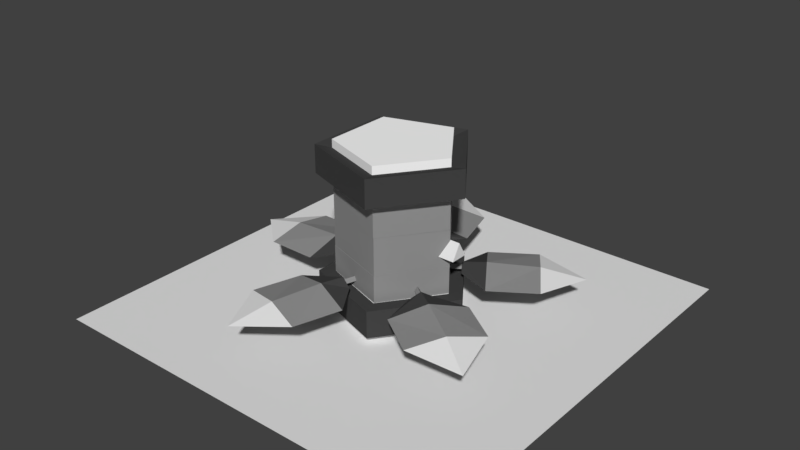 # Source: AoETowerLvL3.blend  (saved by Blender 2.79.0; exported with 4.5.12 LTS)
import bpy
from mathutils import Matrix  # noqa: F401  (used for matrix-valued properties, if any)

bpy.ops.wm.read_factory_settings(use_empty=True)
scene = bpy.context.scene
scene.name = 'Scene'

# ---- collections
col_collection_1 = bpy.data.collections.new('Collection 1'); scene.collection.children.link(col_collection_1)

# ---- materials (node trees are filled in below, after node groups)
mat_1 = bpy.data.materials.new('1')
mat_1.alpha_threshold = 0.0
mat_1.use_transparent_shadow = False
mat_1.diffuse_color = (0.2738, 0.2738, 0.2738, 1.0)
mat_1.roughness = 0.5
mat_2 = bpy.data.materials.new('2')
mat_2.alpha_threshold = 0.0
mat_2.use_transparent_shadow = False
mat_2.diffuse_color = (0.05497, 0.05497, 0.05497, 1.0)
mat_2.roughness = 0.5
mat_ice = bpy.data.materials.new('ice')
mat_ice.alpha_threshold = 0.0
mat_ice.use_transparent_shadow = False
mat_ice.roughness = 0.5
mat_fire = bpy.data.materials.new('fire')
mat_fire.alpha_threshold = 0.0
mat_fire.use_transparent_shadow = False
mat_fire.roughness = 0.5
mat_ground = bpy.data.materials.new('Ground')
mat_ground.alpha_threshold = 0.0
mat_ground.use_transparent_shadow = False
mat_ground.roughness = 0.5
mat_3 = bpy.data.materials.new('3')
mat_3.alpha_threshold = 0.0
mat_3.use_transparent_shadow = False
mat_3.roughness = 0.5
mat_material_002 = bpy.data.materials.new('Material.002')
mat_material_002.alpha_threshold = 0.0
mat_material_002.use_transparent_shadow = False
mat_material_002.diffuse_color = (1.0, 1.0, 1.0, 1.0)
mat_material_002.roughness = 0.5

# ---- material node trees

# ---- world
world_world = bpy.data.worlds.new('World'); scene.world = world_world
world_world.color = (0.05088, 0.05088, 0.05088)
world_world.use_sun_shadow = False
world_world.sun_shadow_jitter_overblur = 0.0
world_world.cycles.sampling_method = 'MANUAL'

# ---- meshes
me_cylinder_013 = bpy.data.meshes.new('Cylinder.013')
me_cylinder_013.from_pydata([(0.1151, 0.8743, 4.765), (0.1151, 0.8743, 6.765), (0.9811, -0.6257, 4.765), (0.9811, -0.6257, 6.765), (-0.751, -0.6257, 4.765), (-0.751, -0.6257, 6.765), (-5.385, -1.844, 1.83), (0.07981, -1.844, 5.8), (-3.298, -1.844, -4.595), (3.457, -1.844, -4.595), (5.545, -1.844, 1.83), (-5.385, 1.865, 1.83), (0.07981, 1.865, 5.8), (-3.298, 1.865, -4.595), (3.457, 1.865, -4.595), (5.545, 1.865, 1.83)], [], [(0, 1, 3, 2), (2, 3, 5, 4), (3, 1, 5), (4, 5, 1, 0), (0, 2, 4), (10, 9, 14, 15), (8, 6, 11, 13), (7, 10, 15, 12), (9, 8, 13, 14), (6, 7, 12, 11), (11, 12, 15, 14, 13)])
me_cylinder_013.polygons.foreach_set('material_index', [2, 2, 2, 2, 1, 0, 0, 0, 0, 0, 0])
me_cylinder_013.materials.append(mat_1)
me_cylinder_013.materials.append(mat_2)
me_cylinder_013.materials.append(mat_ice)
me_cylinder_013.use_remesh_preserve_volume = False
me_cylinder_013.use_remesh_preserve_attributes = False
me_cylinder_013.use_mirror_vertex_groups = False
me_cylinder_013.update()
me_cylinder_012 = bpy.data.meshes.new('Cylinder.012')
me_cylinder_012.from_pydata([(0.03127, 0.9357, 4.605), (0.03127, 0.9357, 6.605), (0.8973, -0.5643, 4.605), (0.8973, -0.5643, 6.605), (-0.8348, -0.5643, 4.605), (-0.8348, -0.5643, 6.605), (-5.469, -1.783, 1.669), (-0.003987, -1.783, 5.64), (-3.382, -1.783, -4.755), (3.374, -1.783, -4.755), (5.461, -1.783, 1.669), (-5.469, 1.926, 1.669), (-0.003987, 1.926, 5.64), (-3.382, 1.926, -4.755), (3.374, 1.926, -4.755), (5.461, 1.926, 1.669)], [], [(0, 1, 3, 2), (2, 3, 5, 4), (3, 1, 5), (4, 5, 1, 0), (0, 2, 4), (10, 9, 14, 15), (8, 6, 11, 13), (7, 10, 15, 12), (9, 8, 13, 14), (6, 7, 12, 11), (11, 12, 15, 14, 13)])
me_cylinder_012.polygons.foreach_set('material_index', [2, 2, 2, 2, 1, 0, 0, 0, 0, 0, 0])
me_cylinder_012.materials.append(mat_1)
me_cylinder_012.materials.append(mat_2)
me_cylinder_012.materials.append(mat_fire)
me_cylinder_012.use_remesh_preserve_volume = False
me_cylinder_012.use_remesh_preserve_attributes = False
me_cylinder_012.use_mirror_vertex_groups = False
me_cylinder_012.update()
me_cylinder_001 = bpy.data.meshes.new('Cylinder.001')
me_cylinder_001.from_pydata([(2.49, 1.118e-07, 2.485), (2.49, -1.118e-07, -2.515), (-2.51, 1.118e-07, 2.485), (-2.51, -1.118e-07, -2.515)], [], [(0, 1, 3, 2)])
me_cylinder_001.materials.append(mat_ground)
me_cylinder_001.use_remesh_preserve_volume = False
me_cylinder_001.use_remesh_preserve_attributes = False
me_cylinder_001.use_mirror_vertex_groups = False
me_cylinder_001.update()
me_cylinder_008 = bpy.data.meshes.new('Cylinder.008')
me_cylinder_008.from_pydata([(-0.1282, 0.4344, 0.3996), (-0.2174, 0.4344, 0.6731), (-0.0997, 0.3828, 0.4083), (-0.1889, 0.3828, 0.6818), (-0.1567, 0.3828, 0.3909), (-0.2459, 0.3828, 0.6644), (-0.4654, 0.445, 1.479), (-0.296, 0.4809, 0.9252), (-0.04978, 0.3538, 1.606), (0.1196, 0.3538, 1.052), (-0.2176, 0.4694, 0.6689), (-0.6129, 0.3012, 1.962), (-0.881, 0.3538, 1.352), (-0.7116, 0.3538, 0.7982), (-0.09395, 0.3851, 0.7067), (-0.3449, 0.3851, 0.63), (-0.2176, 0.3401, 0.6689), (0.3566, 0.4344, 0.1888), (0.6127, 0.4344, 0.3826), (0.3734, 0.3828, 0.1641), (0.6294, 0.3828, 0.358), (0.3398, 0.3828, 0.2134), (0.5959, 0.3828, 0.4072), (1.309, 0.445, 0.8583), (0.8302, 0.4809, 0.5323), (1.554, 0.3538, 0.499), (1.075, 0.3538, 0.173), (0.6086, 0.4694, 0.3815), (1.726, 0.3012, 1.142), (1.065, 0.3538, 1.218), (0.5857, 0.3538, 0.8916), (0.6814, 0.3851, 0.2746), (0.5337, 0.3851, 0.4916), (0.6086, 0.3401, 0.3815), (0.3656, 0.4344, -0.2804), (0.5505, 0.4344, -0.4083), (0.3489, 0.3828, -0.3052), (0.5339, 0.3828, -0.433), (0.3822, 0.3828, -0.2557), (0.5672, 0.3828, -0.3836), (1.251, 0.445, -0.8784), (0.7703, 0.4809, -0.5547), (1.008, 0.3538, -1.239), (0.5275, 0.3538, -0.9151), (0.548, 0.4694, -0.4049), (1.669, 0.3012, -1.16), (1.494, 0.3538, -0.5179), (1.013, 0.3538, -0.1942), (0.4758, 0.3851, -0.5122), (0.6224, 0.3851, -0.2946), (0.548, 0.3401, -0.4049), (-0.1253, 0.4344, -0.4381), (-0.1913, 0.4344, -0.6527), (-0.154, 0.3828, -0.43), (-0.22, 0.3828, -0.6446), (-0.09658, 0.3828, -0.4462), (-0.1626, 0.3828, -0.6608), (-0.4191, 0.445, -1.465), (-0.2617, 0.4809, -0.9072), (-0.8374, 0.3538, -1.347), (-0.68, 0.3538, -0.7892), (-0.1889, 0.4694, -0.6493), (-0.5561, 0.3012, -1.95), (-0.0008448, 0.3538, -1.583), (0.1566, 0.3538, -1.025), (-0.3134, 0.3851, -0.6142), (-0.06082, 0.3851, -0.6855), (-0.1889, 0.3401, -0.6493), (-0.3865, 0.4344, 0.02575), (-0.647, 0.4344, 0.02493), (-0.3867, 0.3828, 0.05556), (-0.6473, 0.3828, 0.05474), (-0.3863, 0.3828, -0.004063), (-0.6468, 0.3828, -0.004879), (-1.491, 0.445, 0.01736), (-0.9111, 0.4809, 0.0216), (-1.494, 0.3538, 0.452), (-0.9143, 0.3538, 0.4562), (-0.6431, 0.4694, 0.02356), (-1.995, 0.3012, 0.01368), (-1.487, 0.3538, -0.4172), (-0.9079, 0.3538, -0.413), (-0.644, 0.3851, 0.1529), (-0.6421, 0.3851, -0.1095), (-0.6431, 0.3401, 0.02356), (0.2011, 0.1291, 0.6559), (0.6795, 0.1291, -0.002539), (-0.5729, 0.1291, 0.4044), (-0.5729, 0.1291, -0.4094), (0.2011, 0.1291, -0.6609), (0.2011, 0.645, 0.6559), (0.6795, 0.645, -0.002539), (-0.5729, 0.645, 0.4044), (-0.5729, 0.645, -0.4094), (0.2011, 0.645, -0.6609)], [(10, 16), (27, 33), (44, 50), (61, 67), (78, 84)], [(0, 1, 3, 2), (2, 3, 5, 4), (3, 1, 5), (4, 5, 1, 0), (0, 2, 4), (10, 14, 16, 15), (7, 6, 8, 9), (6, 11, 8), (13, 7, 10, 15), (13, 12, 6, 7), (12, 11, 6), (7, 9, 14, 10), (16, 14, 9, 8, 11, 12, 13, 15), (17, 18, 20, 19), (19, 20, 22, 21), (20, 18, 22), (21, 22, 18, 17), (17, 19, 21), (27, 31, 33, 32), (24, 23, 25, 26), (23, 28, 25), (30, 24, 27, 32), (30, 29, 23, 24), (29, 28, 23), (24, 26, 31, 27), (33, 31, 26, 25, 28, 29, 30, 32), (34, 35, 37, 36), (36, 37, 39, 38), (37, 35, 39), (38, 39, 35, 34), (34, 36, 38), (44, 48, 50, 49), (41, 40, 42, 43), (40, 45, 42), (47, 41, 44, 49), (47, 46, 40, 41), (46, 45, 40), (41, 43, 48, 44), (50, 48, 43, 42, 45, 46, 47, 49), (51, 52, 54, 53), (53, 54, 56, 55), (54, 52, 56), (55, 56, 52, 51), (51, 53, 55), (61, 65, 67, 66), (58, 57, 59, 60), (57, 62, 59), (64, 58, 61, 66), (64, 63, 57, 58), (63, 62, 57), (58, 60, 65, 61), (67, 65, 60, 59, 62, 63, 64, 66), (68, 69, 71, 70), (70, 71, 73, 72), (71, 69, 73), (72, 73, 69, 68), (68, 70, 72), (78, 82, 84, 83), (75, 74, 76, 77), (74, 79, 76), (81, 75, 78, 83), (81, 80, 74, 75), (80, 79, 74), (75, 77, 82, 78), (84, 82, 77, 76, 79, 80, 81, 83), (89, 88, 93, 94), (87, 85, 90, 92), (86, 89, 94, 91), (88, 87, 92, 93), (85, 86, 91, 90), (90, 91, 94, 93, 92)])
me_cylinder_008.polygons.foreach_set('material_index', [0, 0, 0, 0, 0, 0, 0, 2, 1, 0, 2, 1, 0, 0, 0, 0, 0, 0, 0, 0, 2, 1, 0, 2, 1, 0, 0, 0, 0, 0, 0, 0, 0, 2, 1, 0, 2, 1, 0, 0, 0, 0, 0, 0, 0, 0, 2, 1, 0, 2, 1, 0, 0, 0, 0, 0, 0, 0, 0, 2, 1, 0, 2, 1, 0, 0, 0, 0, 0, 0, 0])
me_cylinder_008.materials.append(mat_1)
me_cylinder_008.materials.append(mat_2)
me_cylinder_008.materials.append(mat_3)
me_cylinder_008.use_remesh_preserve_volume = False
me_cylinder_008.use_remesh_preserve_attributes = False
me_cylinder_008.use_mirror_vertex_groups = False
me_cylinder_008.update()
me_cylinder = bpy.data.meshes.new('Cylinder')
me_cylinder.from_pydata([(-0.0128, 0.04125, -0.8801), (-0.0128, 0.2047, -0.8801), (0.8218, 0.04125, -0.2737), (0.8218, 0.2047, -0.2737), (0.503, 0.04125, 0.7074), (0.503, 0.2047, 0.7074), (-0.5286, 0.04125, 0.7074), (-0.5286, 0.2047, 0.7074), (-0.8474, 0.04125, -0.2737), (-0.8474, 0.2047, -0.2737), (0.6456, 0.2047, -0.2165), (-0.0128, 0.2047, -0.6948), (0.3941, 0.2047, 0.5575), (-0.4197, 0.2047, 0.5575), (-0.6712, 0.2047, -0.2165), (0.6456, 0.8131, -0.2165), (-0.0128, 0.8131, -0.6948), (0.3941, 0.8131, 0.5575), (-0.4197, 0.8131, 0.5575), (-0.6712, 0.8131, -0.2165), (0.6456, 0.9444, -0.2165), (-0.0128, 0.9444, -0.6948), (0.3941, 0.9444, 0.5575), (-0.4197, 0.9444, 0.5575), (-0.6712, 0.9444, -0.2165), (0.8198, 0.7957, -0.2731), (-0.0128, 0.7957, -0.878), (0.5018, 0.7957, 0.7057), (-0.5274, 0.7957, 0.7057), (-0.8454, 0.7957, -0.2731), (0.8198, 0.9618, -0.2731), (-0.0128, 0.9618, -0.878), (0.5018, 0.9618, 0.7057), (-0.5274, 0.9618, 0.7057), (-0.8454, 0.9618, -0.2731), (0.6456, 0.9935, -0.2165), (-0.0128, 0.9935, -0.6948), (0.3941, 0.9935, 0.5575), (-0.4197, 0.9935, 0.5575), (-0.6712, 0.9935, -0.2165)], [], [(0, 1, 3, 2), (2, 3, 5, 4), (4, 5, 7, 6), (5, 3, 10, 12), (6, 7, 9, 8), (8, 9, 1, 0), (0, 2, 4, 6, 8), (1, 9, 14, 11), (3, 1, 11, 10), (7, 5, 12, 13), (9, 7, 13, 14), (21, 20, 30, 31), (24, 23, 38, 39), (19, 18, 28, 29), (23, 24, 34, 33), (18, 17, 27, 28), (22, 23, 33, 32), (26, 29, 34, 31), (28, 27, 32, 33), (25, 26, 31, 30), (29, 28, 33, 34), (27, 25, 30, 32), (15, 16, 26, 25), (24, 21, 31, 34), (16, 19, 29, 26), (20, 22, 32, 30), (17, 15, 25, 27), (35, 36, 39, 38, 37), (22, 20, 35, 37), (21, 24, 39, 36), (23, 22, 37, 38), (20, 21, 36, 35), (10, 11, 14, 13, 12)])
me_cylinder.polygons.foreach_set('material_index', [1, 1, 1, 1, 1, 1, 0, 1, 1, 1, 1, 1, 0, 0, 1, 0, 1, 1, 1, 1, 1, 1, 0, 1, 0, 1, 0, 0, 0, 0, 0, 0, 0])
me_cylinder.materials.append(mat_material_002)
me_cylinder.materials.append(mat_2)
me_cylinder.use_remesh_preserve_volume = False
me_cylinder.use_remesh_preserve_attributes = False
me_cylinder.use_mirror_vertex_groups = False
me_cylinder.update()

# ---- objects
ob_cylinder_001 = bpy.data.objects.new('Cylinder.001', me_cylinder_013)
ob_cylinder_002 = bpy.data.objects.new('Cylinder.002', me_cylinder_012)
ob_ground = bpy.data.objects.new('Ground', me_cylinder_001)
ob_blades = bpy.data.objects.new('Blades', me_cylinder_008)
ob_cylinder = bpy.data.objects.new('Cylinder', me_cylinder)

# ---- transforms, parenting, visibility, modifiers, constraints
ob_cylinder_001.location = (0.0, 0.0, 1.387)
ob_cylinder_001.rotation_euler = (1.571, 0.0, 4.079)
ob_cylinder_001.scale = (0.1205, 0.1205, 0.1205)
ob_cylinder_001.lineart.crease_threshold = 0.0
ob_cylinder_002.location = (0.0, -5.551e-17, 0.9312)
ob_cylinder_002.rotation_euler = (1.571, 0.0, 1.571)
ob_cylinder_002.scale = (0.1205, 0.1205, 0.1205)
ob_cylinder_002.lineart.crease_threshold = 0.0
ob_ground.location = (0.0, 0.0, 0.0)
ob_ground.rotation_euler = (1.571, 0.0, 0.0)
ob_ground.lineart.crease_threshold = 0.0
ob_blades.location = (0.0, -0.006786, 0.1656)
ob_blades.rotation_euler = (1.571, 0.0, 0.0)
ob_blades.scale = (1.0, 0.8662, 1.0)
ob_blades.lineart.crease_threshold = 0.0
ob_cylinder.location = (0.0, 0.0, 0.0)
ob_cylinder.rotation_euler = (1.571, -0.0, 0.9354)
ob_cylinder.scale = (1.0, 1.985, 1.0)
ob_cylinder.lineart.crease_threshold = 0.0

# ---- collection membership
col_collection_1.objects.link(ob_cylinder_001)
col_collection_1.objects.link(ob_cylinder_002)
col_collection_1.objects.link(ob_ground)
col_collection_1.objects.link(ob_blades)
col_collection_1.objects.link(ob_cylinder)

# ---- scene / render settings (as saved in the file)
scene.frame_start = 1; scene.frame_end = 250; scene.frame_set(1)
scene.render.engine = 'BLENDER_EEVEE_NEXT'
scene.render.resolution_percentage = 50
scene.render.dither_intensity = 0.0
scene.cycles.use_denoising = False
scene.cycles.samples = 128
scene.cycles.sampling_pattern = 'TABULATED_SOBOL'
scene.cycles.use_adaptive_sampling = False
scene.cycles.use_light_tree = False
scene.cycles.blur_glossy = 0.0
scene.cycles.sample_clamp_indirect = 0.0
scene.view_settings.view_transform = 'Standard'
bpy.context.view_layer.update()

# ---- added for rendering (the .blend has no active camera and no usable light): camera, sun
cam_auto = bpy.data.cameras.new('AutoCamera')
cam_auto.lens = 50.0
cam_auto.sensor_width = 36.0
cam_auto.clip_end = 1000.0
ob_auto_camera = bpy.data.objects.new('AutoCamera', cam_auto)
scene.collection.objects.link(ob_auto_camera)
ob_auto_camera.location = (6.78181, -8.13515, 6.41984)
ob_auto_camera.rotation_euler = (1.09748, -7.21219e-08, 0.694738)
scene.camera = ob_auto_camera
light_auto_sun = bpy.data.lights.new('AutoSun', 'SUN')
light_auto_sun.energy = 3.0
light_auto_sun.angle = 0.0523599
ob_auto_sun = bpy.data.objects.new('AutoSun', light_auto_sun)
scene.collection.objects.link(ob_auto_sun)
ob_auto_sun.rotation_euler = (0.872665, 0.174533, 0.523599)
bpy.context.view_layer.update()
